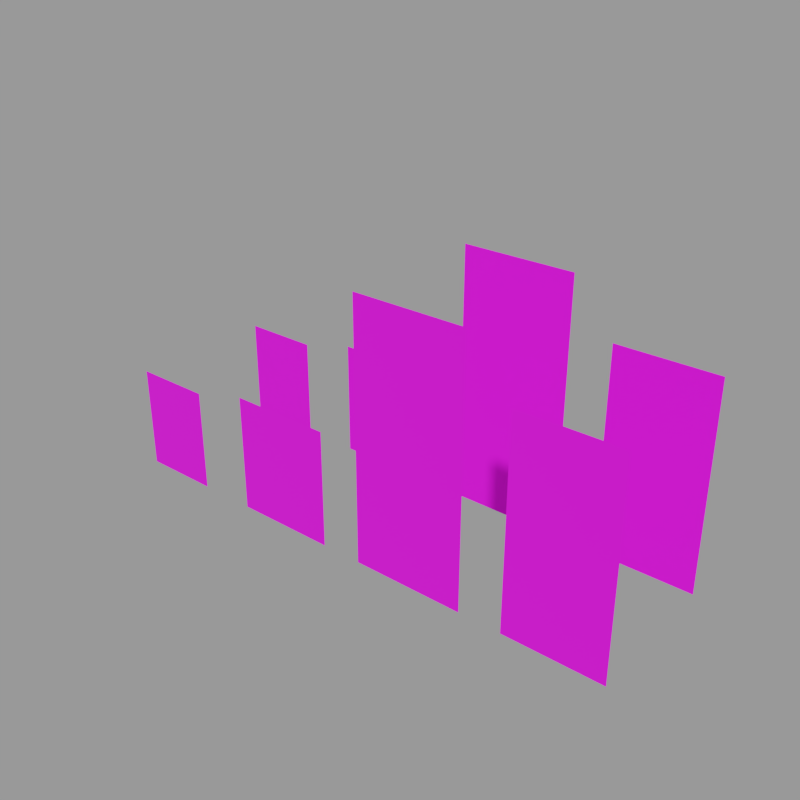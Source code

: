 # Source: weighted_importance.test.blend  (saved by Blender 2.80.75; exported with 4.5.12 LTS)
import bpy
from mathutils import Matrix  # noqa: F401  (used for matrix-valued properties, if any)

bpy.ops.wm.read_factory_settings(use_empty=True)
scene = bpy.context.scene
scene.name = '2D_for'

# ---- collections
col_weighted_forest_mix_and_match = bpy.data.collections.new('weighted_forest_mix_and_match'); scene.collection.children.link(col_weighted_forest_mix_and_match)
col_02021020___4_trees_case_a__mix_and_match = bpy.data.collections.new('02021020 - 4 trees case A, mix and match'); col_weighted_forest_mix_and_match.children.link(col_02021020___4_trees_case_a__mix_and_match)
col_01010510___4_trees_case_b__same_proportions = bpy.data.collections.new('01010510 - 4 trees case B, same proportions'); col_weighted_forest_mix_and_match.children.link(col_01010510___4_trees_case_b__same_proportions)
col_weighted_forest_single_tree = bpy.data.collections.new('weighted_forest_single_tree'); scene.collection.children.link(col_weighted_forest_single_tree)
col_10 = bpy.data.collections.new('10'); col_weighted_forest_single_tree.children.link(col_10)

# ---- images (referenced by path relative to the original .blend; pixels are not part of the script)
import os
ASSET_DIR = os.environ.get("B2B_ASSET_DIR", "")  # directory of the original .blend (textures are referenced by path, not embedded)
HERE = os.path.dirname(os.path.abspath(__file__))  # packed textures are extracted next to this script under _unpacked/

def load_image(name, relpath, width, height, colorspace="sRGB"):
    """Load a texture the original file referenced (path relative to the .blend, or extracted next to this script)."""
    p = next((c for c in (os.path.join(HERE, relpath), os.path.join(ASSET_DIR, relpath)) if relpath and os.path.exists(c)), "")
    if p:
        img = bpy.data.images.load(p, check_existing=True)
        img.name = name
    else:  # same state as the original file: an image datablock whose file is absent (Cycles renders it pink)
        img = bpy.data.images.new(name, width, height)
        img.source = "FILE"
        img.filepath = "//" + (relpath or name)
    img.colorspace_settings.name = colorspace
    return img
img_trees_2d_alb_png = load_image('trees_2D_ALB.png', 'trees_2D_ALB.png', 1024, 1024, 'sRGB')

# ---- materials (node trees are filled in below, after node groups)
mat_2d_billboards = bpy.data.materials.new('2D_billboards')
mat_2d_billboards.use_backface_culling = True
mat_2d_billboards.use_transparent_shadow = False

# ---- material node trees
mat_2d_billboards.use_nodes = True; mat_2d_billboards.node_tree.nodes.clear()
_N = mat_2d_billboards.node_tree.nodes; _L = mat_2d_billboards.node_tree.links
n0 = _N.new('ShaderNodeOutputMaterial'); n0.name = 'Material Output'; n0.location = (300, 300)
n1 = _N.new('ShaderNodeBsdfPrincipled'); n1.name = 'Principled BSDF'; n1.location = (10, 300)
n1.distribution = 'GGX'
n1.subsurface_method = 'BURLEY'
n1.inputs[2].default_value = 1.0
n1.inputs[3].default_value = 1.45
n1.inputs[27].default_value = (0.0, 0.0, 0.0, 1.0)
n1.inputs[28].default_value = 1.0
n2 = _N.new('ShaderNodeTexImage'); n2.name = 'Image Texture'; n2.location = (-343, 298)
n2.image = img_trees_2d_alb_png
_L.new(n1.outputs[0], n0.inputs[0])
_L.new(n2.outputs[0], n1.inputs[0])
_L.new(n2.outputs[1], n1.inputs[4])
n0.is_active_output = True

# ---- meshes
me_tre_decid1_001 = bpy.data.meshes.new('tre_decid1.001')
me_tre_decid1_001.from_pydata([(-5.305, -5.309e-13, 3.258e-06), (5.305, -5.309e-13, 3.258e-06), (5.305, -2.281e-06, 14.0), (-5.305, -2.281e-06, 14.0)], [], [(0, 1, 2, 3)])
me_tre_decid1_001.polygons.foreach_set('use_smooth', [True] * 1)
_uv = me_tre_decid1_001.uv_layers.new(name='UVMap')
_uv.uv.foreach_set('vector', [0.0039, 0.75, 0.1934, 0.75, 0.1934, 1.0, 0.0039, 1.0])
me_tre_decid1_001.materials.append(mat_2d_billboards)
me_tre_decid1_001.use_remesh_fix_poles = True
me_tre_decid1_001.use_remesh_preserve_attributes = False
me_tre_decid1_001.use_mirror_vertex_groups = False
me_tre_decid1_001.update()
me_tre_decid1_001.normals_split_custom_set([tuple(v) for v in zip(*[iter([0.0, -1.0, -1.629e-07, 0.0, -1.0, -1.629e-07, 0.0, -1.0, -1.629e-07, 0.0, -1.0, -1.629e-07])] * 3)])
me_tre_decid2_002 = bpy.data.meshes.new('tre_decid2.002')
me_tre_decid2_002.from_pydata([(-6.929, -5.309e-13, 3.258e-06), (6.929, -5.309e-13, 3.258e-06), (6.929, -2.607e-06, 16.0), (-6.929, -2.607e-06, 16.0)], [], [(0, 1, 2, 3)])
me_tre_decid2_002.polygons.foreach_set('use_smooth', [True] * 1)
_uv = me_tre_decid2_002.uv_layers.new(name='UVMap')
_uv.uv.foreach_set('vector', [0.1973, 0.75, 0.4121, 0.75, 0.4121, 0.998, 0.1973, 0.998])
me_tre_decid2_002.materials.append(mat_2d_billboards)
me_tre_decid2_002.use_remesh_fix_poles = True
me_tre_decid2_002.use_remesh_preserve_attributes = False
me_tre_decid2_002.use_mirror_vertex_groups = False
me_tre_decid2_002.update()
me_tre_decid2_002.normals_split_custom_set([tuple(v) for v in zip(*[iter([0.0, -1.0, -1.629e-07, 0.0, -1.0, -1.629e-07, 0.0, -1.0, -1.629e-07, 0.0, -1.0, -1.629e-07])] * 3)])
me_tre_conifer1_001 = bpy.data.meshes.new('tre_conifer1.001')
me_tre_conifer1_001.from_pydata([(-7.579, 2.861e-06, -1.907e-06), (7.579, 2.861e-06, -1.907e-06), (7.579, -2.861e-06, 35.0), (-7.579, -2.861e-06, 35.0)], [], [(0, 1, 2, 3)])
me_tre_conifer1_001.polygons.foreach_set('use_smooth', [True] * 1)
_uv = me_tre_conifer1_001.uv_layers.new(name='UVMap')
_uv.uv.foreach_set('vector', [0.416, 0.75, 0.5234, 0.75, 0.5234, 0.998, 0.416, 0.998])
me_tre_conifer1_001.materials.append(mat_2d_billboards)
me_tre_conifer1_001.use_remesh_fix_poles = True
me_tre_conifer1_001.use_remesh_preserve_attributes = False
me_tre_conifer1_001.use_mirror_vertex_groups = False
me_tre_conifer1_001.update()
me_tre_conifer1_001.normals_split_custom_set([tuple(v) for v in zip(*[iter([0.0, -1.0, -1.635e-07, 0.0, -1.0, -1.635e-07, 0.0, -1.0, -1.635e-07, 0.0, -1.0, -1.635e-07])] * 3)])
me_tre_conifer2_006 = bpy.data.meshes.new('tre_conifer2.006')
me_tre_conifer2_006.from_pydata([(-6.672, 6.517e-07, 2.861e-06), (6.672, 6.517e-07, 2.861e-06), (6.672, -3.91e-06, 28.0), (-6.672, -3.91e-06, 28.0)], [], [(0, 1, 2, 3)])
me_tre_conifer2_006.polygons.foreach_set('use_smooth', [True] * 1)
_uv = me_tre_conifer2_006.uv_layers.new(name='UVMap')
_uv.uv.foreach_set('vector', [0.5313, 0.75, 0.6504, 0.75, 0.6504, 1.0, 0.5313, 1.0])
me_tre_conifer2_006.materials.append(mat_2d_billboards)
me_tre_conifer2_006.use_remesh_fix_poles = True
me_tre_conifer2_006.use_remesh_preserve_attributes = False
me_tre_conifer2_006.use_mirror_vertex_groups = False
me_tre_conifer2_006.update()
me_tre_conifer2_006.normals_split_custom_set([tuple(v) for v in zip(*[iter([0.0, -1.0, -1.629e-07, 0.0, -1.0, -1.629e-07, 0.0, -1.0, -1.629e-07, 0.0, -1.0, -1.629e-07])] * 3)])
me_tre_decid1_004 = bpy.data.meshes.new('tre_decid1.004')
me_tre_decid1_004.from_pydata([(-5.305, -5.309e-13, 3.258e-06), (5.305, -5.309e-13, 3.258e-06), (5.305, -2.281e-06, 14.0), (-5.305, -2.281e-06, 14.0)], [], [(0, 1, 2, 3)])
me_tre_decid1_004.polygons.foreach_set('use_smooth', [True] * 1)
_uv = me_tre_decid1_004.uv_layers.new(name='UVMap')
_uv.uv.foreach_set('vector', [0.0039, 0.75, 0.1934, 0.75, 0.1934, 1.0, 0.0039, 1.0])
me_tre_decid1_004.materials.append(mat_2d_billboards)
me_tre_decid1_004.use_remesh_fix_poles = True
me_tre_decid1_004.use_remesh_preserve_attributes = False
me_tre_decid1_004.use_mirror_vertex_groups = False
me_tre_decid1_004.update()
me_tre_decid1_004.normals_split_custom_set([tuple(v) for v in zip(*[iter([0.0, -1.0, -1.629e-07, 0.0, -1.0, -1.629e-07, 0.0, -1.0, -1.629e-07, 0.0, -1.0, -1.629e-07])] * 3)])
me_tre_decid2_006 = bpy.data.meshes.new('tre_decid2.006')
me_tre_decid2_006.from_pydata([(-6.929, -5.309e-13, 3.258e-06), (6.929, -5.309e-13, 3.258e-06), (6.929, -2.607e-06, 16.0), (-6.929, -2.607e-06, 16.0)], [], [(0, 1, 2, 3)])
me_tre_decid2_006.polygons.foreach_set('use_smooth', [True] * 1)
_uv = me_tre_decid2_006.uv_layers.new(name='UVMap')
_uv.uv.foreach_set('vector', [0.1973, 0.75, 0.4121, 0.75, 0.4121, 0.998, 0.1973, 0.998])
me_tre_decid2_006.materials.append(mat_2d_billboards)
me_tre_decid2_006.use_remesh_fix_poles = True
me_tre_decid2_006.use_remesh_preserve_attributes = False
me_tre_decid2_006.use_mirror_vertex_groups = False
me_tre_decid2_006.update()
me_tre_decid2_006.normals_split_custom_set([tuple(v) for v in zip(*[iter([0.0, -1.0, -1.629e-07, 0.0, -1.0, -1.629e-07, 0.0, -1.0, -1.629e-07, 0.0, -1.0, -1.629e-07])] * 3)])
me_tre_conifer1_004 = bpy.data.meshes.new('tre_conifer1.004')
me_tre_conifer1_004.from_pydata([(-7.579, 2.861e-06, -1.907e-06), (7.579, 2.861e-06, -1.907e-06), (7.579, -2.861e-06, 35.0), (-7.579, -2.861e-06, 35.0)], [], [(0, 1, 2, 3)])
me_tre_conifer1_004.polygons.foreach_set('use_smooth', [True] * 1)
_uv = me_tre_conifer1_004.uv_layers.new(name='UVMap')
_uv.uv.foreach_set('vector', [0.416, 0.75, 0.5234, 0.75, 0.5234, 0.998, 0.416, 0.998])
me_tre_conifer1_004.materials.append(mat_2d_billboards)
me_tre_conifer1_004.use_remesh_fix_poles = True
me_tre_conifer1_004.use_remesh_preserve_attributes = False
me_tre_conifer1_004.use_mirror_vertex_groups = False
me_tre_conifer1_004.update()
me_tre_conifer1_004.normals_split_custom_set([tuple(v) for v in zip(*[iter([0.0, -1.0, -1.635e-07, 0.0, -1.0, -1.635e-07, 0.0, -1.0, -1.635e-07, 0.0, -1.0, -1.635e-07])] * 3)])
me_tre_conifer2_008 = bpy.data.meshes.new('tre_conifer2.008')
me_tre_conifer2_008.from_pydata([(-6.924, 6.517e-07, 2.861e-06), (6.42, 6.517e-07, 2.861e-06), (6.42, -3.91e-06, 28.0), (-6.924, -3.91e-06, 28.0)], [], [(0, 1, 2, 3)])
me_tre_conifer2_008.polygons.foreach_set('use_smooth', [True] * 1)
_uv = me_tre_conifer2_008.uv_layers.new(name='UVMap')
_uv.uv.foreach_set('vector', [0.5313, 0.75, 0.6504, 0.75, 0.6504, 1.0, 0.5313, 1.0])
me_tre_conifer2_008.materials.append(mat_2d_billboards)
me_tre_conifer2_008.use_remesh_fix_poles = True
me_tre_conifer2_008.use_remesh_preserve_attributes = False
me_tre_conifer2_008.use_mirror_vertex_groups = False
me_tre_conifer2_008.update()
me_tre_conifer2_008.normals_split_custom_set([tuple(v) for v in zip(*[iter([0.0, -1.0, -1.629e-07, 0.0, -1.0, -1.629e-07, 0.0, -1.0, -1.629e-07, 0.0, -1.0, -1.629e-07])] * 3)])

# ---- objects
ob_conifer1 = bpy.data.objects.new('conifer1', None)
ob_conifer2 = bpy.data.objects.new('conifer2', None)
ob_deciduous1 = bpy.data.objects.new('deciduous1', None)
ob_tre_decid1 = bpy.data.objects.new('tre_decid1', me_tre_decid1_001)
ob_deciduous2 = bpy.data.objects.new('deciduous2', None)
ob_tre_decid2 = bpy.data.objects.new('tre_decid2', me_tre_decid2_002)
ob_tre_conifer1 = bpy.data.objects.new('tre_conifer1', me_tre_conifer1_001)
ob_tre_conifer2 = bpy.data.objects.new('tre_conifer2', me_tre_conifer2_006)
ob_conifer1_001 = bpy.data.objects.new('conifer1.001', None)
ob_conifer2_001 = bpy.data.objects.new('conifer2.001', None)
ob_deciduous1_001 = bpy.data.objects.new('deciduous1.001', None)
ob_tre_decid1_001 = bpy.data.objects.new('tre_decid1.001', me_tre_decid1_004)
ob_deciduous2_001 = bpy.data.objects.new('deciduous2.001', None)
ob_tre_decid2_001 = bpy.data.objects.new('tre_decid2.001', me_tre_decid2_006)
ob_tre_conifer1_001 = bpy.data.objects.new('tre_conifer1.001', me_tre_conifer1_004)
ob_tre_conifer2_001 = bpy.data.objects.new('tre_conifer2.001', me_tre_conifer2_008)

# ---- transforms, parenting, visibility, modifiers, constraints
ob_conifer1.location = (-30.0, 0.0, 0.0)
ob_conifer1.empty_display_type = 'CUBE'
ob_conifer1.lineart.crease_threshold = 0.0
ob_conifer2.location = (-10.0, 0.0, 0.0)
ob_conifer2.empty_display_type = 'CUBE'
ob_conifer2.lineart.crease_threshold = 0.0
ob_deciduous1.location = (-70.0, 0.0, 0.0)
ob_deciduous1.empty_display_type = 'CUBE'
ob_deciduous1.lineart.crease_threshold = 0.0
ob_tre_decid1.parent = ob_deciduous1
ob_tre_decid1.matrix_parent_inverse = Matrix(((1.0, -0.0, 0.0, 70.0), (-0.0, 1.0, -0.0, -20.0), (0.0, 0.0, 1.0, -0.0), (-0.0, 0.0, -0.0, 1.0)))
ob_tre_decid1.location = (-70.0, 20.0, 0.0)
ob_tre_decid1.show_wire = True
ob_tre_decid1.lineart.crease_threshold = 0.0
ob_deciduous2.location = (-50.0, 0.0, 0.0)
ob_deciduous2.empty_display_type = 'CUBE'
ob_deciduous2.lineart.crease_threshold = 0.0
ob_tre_decid2.parent = ob_deciduous2
ob_tre_decid2.matrix_parent_inverse = Matrix(((1.0, -0.0, 0.0, 50.0), (-0.0, 1.0, -0.0, -20.0), (0.0, 0.0, 1.0, -0.0), (-0.0, 0.0, -0.0, 1.0)))
ob_tre_decid2.location = (-50.0, 20.0, 0.0)
ob_tre_decid2.show_wire = True
ob_tre_decid2.lineart.crease_threshold = 0.0
ob_tre_conifer1.parent = ob_conifer1
ob_tre_conifer1.matrix_parent_inverse = Matrix(((1.0, -0.0, 0.0, 30.0), (-0.0, 1.0, -0.0, -20.0), (0.0, 0.0, 1.0, -0.0), (-0.0, 0.0, -0.0, 1.0)))
ob_tre_conifer1.location = (-30.0, 20.0, 0.0)
ob_tre_conifer1.show_wire = True
ob_tre_conifer1.lineart.crease_threshold = 0.0
ob_tre_conifer2.parent = ob_conifer2
ob_tre_conifer2.matrix_parent_inverse = Matrix(((1.0, -0.0, 0.0, 10.0), (-0.0, 1.0, -0.0, -20.0), (0.0, 0.0, 1.0, -0.0), (-0.0, 0.0, -0.0, 1.0)))
ob_tre_conifer2.location = (-10.0, 20.0, 0.0)
ob_tre_conifer2.show_wire = True
ob_tre_conifer2.lineart.crease_threshold = 0.0
ob_conifer1_001.location = (-30.0, 20.0, 0.0)
ob_conifer1_001.empty_display_type = 'CUBE'
ob_conifer1_001.lineart.crease_threshold = 0.0
ob_conifer2_001.location = (-10.0, 20.0, 0.0)
ob_conifer2_001.empty_display_type = 'CUBE'
ob_conifer2_001.lineart.crease_threshold = 0.0
ob_deciduous1_001.location = (-70.0, 20.0, 0.0)
ob_deciduous1_001.empty_display_type = 'CUBE'
ob_deciduous1_001.lineart.crease_threshold = 0.0
ob_tre_decid1_001.parent = ob_deciduous1_001
ob_tre_decid1_001.matrix_parent_inverse = Matrix(((1.0, -0.0, 0.0, 70.0), (-0.0, 1.0, -0.0, -20.0), (0.0, 0.0, 1.0, -0.0), (-0.0, 0.0, -0.0, 1.0)))
ob_tre_decid1_001.location = (-70.0, 20.0, 0.0)
ob_tre_decid1_001.show_wire = True
ob_tre_decid1_001.lineart.crease_threshold = 0.0
ob_deciduous2_001.location = (-50.0, 20.0, 0.0)
ob_deciduous2_001.empty_display_type = 'CUBE'
ob_deciduous2_001.lineart.crease_threshold = 0.0
ob_tre_decid2_001.parent = ob_deciduous2_001
ob_tre_decid2_001.matrix_parent_inverse = Matrix(((1.0, -0.0, 0.0, 50.0), (-0.0, 1.0, -0.0, -20.0), (0.0, 0.0, 1.0, -0.0), (-0.0, 0.0, -0.0, 1.0)))
ob_tre_decid2_001.location = (-50.0, 20.0, 0.0)
ob_tre_decid2_001.show_wire = True
ob_tre_decid2_001.lineart.crease_threshold = 0.0
ob_tre_conifer1_001.parent = ob_conifer1_001
ob_tre_conifer1_001.matrix_parent_inverse = Matrix(((1.0, -0.0, 0.0, 30.0), (-0.0, 1.0, -0.0, -20.0), (0.0, 0.0, 1.0, -0.0), (-0.0, 0.0, -0.0, 1.0)))
ob_tre_conifer1_001.location = (-30.0, 20.0, 0.0)
ob_tre_conifer1_001.show_wire = True
ob_tre_conifer1_001.lineart.crease_threshold = 0.0
ob_tre_conifer2_001.parent = ob_conifer2_001
ob_tre_conifer2_001.matrix_parent_inverse = Matrix(((1.0, -0.0, 0.0, 10.0), (-0.0, 1.0, -0.0, -20.0), (0.0, 0.0, 1.0, -0.0), (-0.0, 0.0, -0.0, 1.0)))
ob_tre_conifer2_001.location = (-10.0, 20.0, 0.0)
ob_tre_conifer2_001.show_wire = True
ob_tre_conifer2_001.lineart.crease_threshold = 0.0

# ---- collection membership
col_02021020___4_trees_case_a__mix_and_match.objects.link(ob_conifer1)
col_02021020___4_trees_case_a__mix_and_match.objects.link(ob_conifer2)
col_02021020___4_trees_case_a__mix_and_match.objects.link(ob_deciduous1)
col_02021020___4_trees_case_a__mix_and_match.objects.link(ob_tre_decid1)
col_02021020___4_trees_case_a__mix_and_match.objects.link(ob_deciduous2)
col_02021020___4_trees_case_a__mix_and_match.objects.link(ob_tre_decid2)
col_02021020___4_trees_case_a__mix_and_match.objects.link(ob_tre_conifer1)
col_02021020___4_trees_case_a__mix_and_match.objects.link(ob_tre_conifer2)
col_01010510___4_trees_case_b__same_proportions.objects.link(ob_conifer1_001)
col_01010510___4_trees_case_b__same_proportions.objects.link(ob_conifer2_001)
col_01010510___4_trees_case_b__same_proportions.objects.link(ob_deciduous1_001)
col_01010510___4_trees_case_b__same_proportions.objects.link(ob_tre_decid1_001)
col_01010510___4_trees_case_b__same_proportions.objects.link(ob_deciduous2_001)
col_01010510___4_trees_case_b__same_proportions.objects.link(ob_tre_decid2_001)
col_01010510___4_trees_case_b__same_proportions.objects.link(ob_tre_conifer1_001)
col_01010510___4_trees_case_b__same_proportions.objects.link(ob_tre_conifer2_001)
col_10.objects.link(ob_deciduous2_001)

# ---- scene / render settings (as saved in the file)
scene.frame_start = 1; scene.frame_end = 250; scene.frame_set(0)
scene.render.engine = 'BLENDER_EEVEE_NEXT'
scene.render.resolution_x = 2048
scene.render.resolution_y = 2048
scene.render.dither_intensity = 0.0
scene.cycles.use_denoising = False
scene.cycles.samples = 64
scene.cycles.sampling_pattern = 'TABULATED_SOBOL'
scene.cycles.use_adaptive_sampling = False
scene.cycles.use_light_tree = False
scene.cycles.blur_glossy = 0.0
scene.cycles.sample_clamp_indirect = 0.0
scene.cycles.bake_type = 'NORMAL'
scene.view_settings.view_transform = 'Filmic'
bpy.context.view_layer.update()

# ---- added for rendering (the .blend has no active camera and no usable light): camera, sun + grey world if the file has none
cam_auto = bpy.data.cameras.new('AutoCamera')
cam_auto.lens = 50.0
cam_auto.sensor_width = 36.0
cam_auto.clip_end = 1339.54
ob_auto_camera = bpy.data.objects.new('AutoCamera', cam_auto)
scene.collection.objects.link(ob_auto_camera)
ob_auto_camera.location = (37.0111, -81.593, 78.562)
ob_auto_camera.rotation_euler = (1.09748, -7.21219e-08, 0.694738)
scene.camera = ob_auto_camera
light_auto_sun = bpy.data.lights.new('AutoSun', 'SUN')
light_auto_sun.energy = 3.0
light_auto_sun.angle = 0.0523599
ob_auto_sun = bpy.data.objects.new('AutoSun', light_auto_sun)
scene.collection.objects.link(ob_auto_sun)
ob_auto_sun.rotation_euler = (0.872665, 0.174533, 0.523599)
if scene.world is None:
    world_auto = bpy.data.worlds.new('AutoWorld')
    world_auto.color = (0.3, 0.3, 0.3)
    scene.world = world_auto
bpy.context.view_layer.update()
